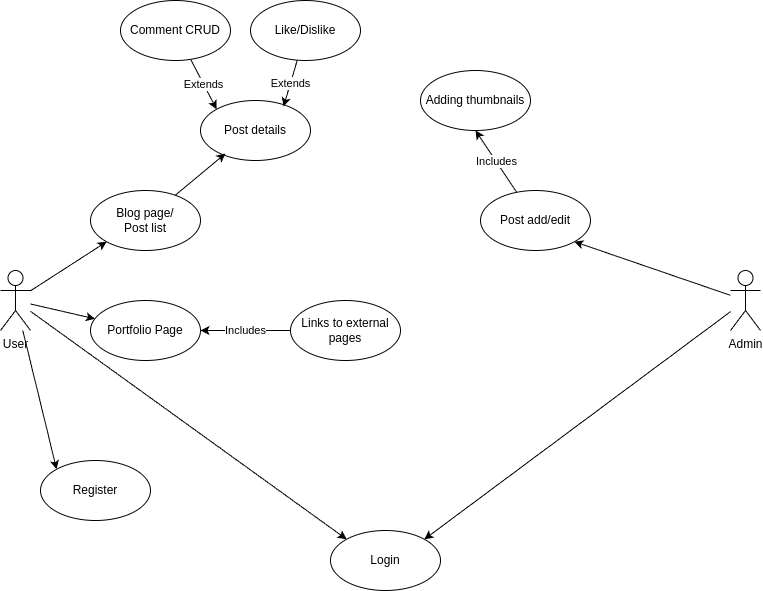

The diagram above was exported from draw.io. Its source (the exported page's mxGraphModel, read from the mxfile embedded in the PNG):
<mxGraphModel dx="1393" dy="821" grid="1" gridSize="10" guides="1" tooltips="1" connect="1" arrows="1" fold="1" page="1" pageScale="1" pageWidth="850" pageHeight="1100" math="0" shadow="0">
  <root>
    <mxCell id="0" />
    <mxCell id="1" parent="0" />
    <mxCell id="U4lqx9BgNetFNLMpFSJ5-6" style="rounded=0;orthogonalLoop=1;jettySize=auto;html=1;" edge="1" parent="1" source="U4lqx9BgNetFNLMpFSJ5-1" target="U4lqx9BgNetFNLMpFSJ5-5">
      <mxGeometry relative="1" as="geometry" />
    </mxCell>
    <mxCell id="U4lqx9BgNetFNLMpFSJ5-9" style="rounded=0;orthogonalLoop=1;jettySize=auto;html=1;entryX=0;entryY=1;entryDx=0;entryDy=0;" edge="1" parent="1" source="U4lqx9BgNetFNLMpFSJ5-1" target="U4lqx9BgNetFNLMpFSJ5-8">
      <mxGeometry relative="1" as="geometry" />
    </mxCell>
    <mxCell id="U4lqx9BgNetFNLMpFSJ5-20" style="rounded=0;orthogonalLoop=1;jettySize=auto;html=1;entryX=0;entryY=0;entryDx=0;entryDy=0;" edge="1" parent="1" source="U4lqx9BgNetFNLMpFSJ5-1" target="U4lqx9BgNetFNLMpFSJ5-18">
      <mxGeometry relative="1" as="geometry" />
    </mxCell>
    <mxCell id="U4lqx9BgNetFNLMpFSJ5-22" style="rounded=0;orthogonalLoop=1;jettySize=auto;html=1;entryX=0;entryY=0;entryDx=0;entryDy=0;" edge="1" parent="1" source="U4lqx9BgNetFNLMpFSJ5-1" target="U4lqx9BgNetFNLMpFSJ5-21">
      <mxGeometry relative="1" as="geometry" />
    </mxCell>
    <mxCell id="U4lqx9BgNetFNLMpFSJ5-1" value="User" style="shape=umlActor;verticalLabelPosition=bottom;verticalAlign=top;html=1;outlineConnect=0;" vertex="1" parent="1">
      <mxGeometry x="40" y="380" width="30" height="60" as="geometry" />
    </mxCell>
    <mxCell id="U4lqx9BgNetFNLMpFSJ5-19" style="rounded=0;orthogonalLoop=1;jettySize=auto;html=1;entryX=1;entryY=0;entryDx=0;entryDy=0;" edge="1" parent="1" source="U4lqx9BgNetFNLMpFSJ5-2" target="U4lqx9BgNetFNLMpFSJ5-18">
      <mxGeometry relative="1" as="geometry" />
    </mxCell>
    <mxCell id="U4lqx9BgNetFNLMpFSJ5-27" style="rounded=0;orthogonalLoop=1;jettySize=auto;html=1;entryX=1;entryY=1;entryDx=0;entryDy=0;" edge="1" parent="1" source="U4lqx9BgNetFNLMpFSJ5-2" target="U4lqx9BgNetFNLMpFSJ5-26">
      <mxGeometry relative="1" as="geometry" />
    </mxCell>
    <mxCell id="U4lqx9BgNetFNLMpFSJ5-2" value="Admin" style="shape=umlActor;verticalLabelPosition=bottom;verticalAlign=top;html=1;outlineConnect=0;" vertex="1" parent="1">
      <mxGeometry x="770" y="380" width="30" height="60" as="geometry" />
    </mxCell>
    <mxCell id="U4lqx9BgNetFNLMpFSJ5-5" value="Portfolio Page" style="ellipse;whiteSpace=wrap;html=1;" vertex="1" parent="1">
      <mxGeometry x="130" y="410" width="110" height="60" as="geometry" />
    </mxCell>
    <mxCell id="U4lqx9BgNetFNLMpFSJ5-8" value="Blog page/&lt;br&gt;Post list" style="ellipse;whiteSpace=wrap;html=1;" vertex="1" parent="1">
      <mxGeometry x="130" y="300" width="110" height="60" as="geometry" />
    </mxCell>
    <mxCell id="U4lqx9BgNetFNLMpFSJ5-10" value="Post details" style="ellipse;whiteSpace=wrap;html=1;" vertex="1" parent="1">
      <mxGeometry x="240" y="210" width="110" height="60" as="geometry" />
    </mxCell>
    <mxCell id="U4lqx9BgNetFNLMpFSJ5-11" style="rounded=0;orthogonalLoop=1;jettySize=auto;html=1;entryX=0.227;entryY=0.883;entryDx=0;entryDy=0;entryPerimeter=0;" edge="1" parent="1" source="U4lqx9BgNetFNLMpFSJ5-8" target="U4lqx9BgNetFNLMpFSJ5-10">
      <mxGeometry relative="1" as="geometry" />
    </mxCell>
    <mxCell id="U4lqx9BgNetFNLMpFSJ5-16" value="Extends" style="rounded=0;orthogonalLoop=1;jettySize=auto;html=1;entryX=0;entryY=0;entryDx=0;entryDy=0;" edge="1" parent="1" source="U4lqx9BgNetFNLMpFSJ5-12" target="U4lqx9BgNetFNLMpFSJ5-10">
      <mxGeometry relative="1" as="geometry" />
    </mxCell>
    <mxCell id="U4lqx9BgNetFNLMpFSJ5-12" value="Comment CRUD" style="ellipse;whiteSpace=wrap;html=1;" vertex="1" parent="1">
      <mxGeometry x="160" y="110" width="110" height="60" as="geometry" />
    </mxCell>
    <mxCell id="U4lqx9BgNetFNLMpFSJ5-13" value="Like/Dislike" style="ellipse;whiteSpace=wrap;html=1;" vertex="1" parent="1">
      <mxGeometry x="290" y="110" width="110" height="60" as="geometry" />
    </mxCell>
    <mxCell id="U4lqx9BgNetFNLMpFSJ5-17" value="Extends" style="rounded=0;orthogonalLoop=1;jettySize=auto;html=1;entryX=0.755;entryY=0.1;entryDx=0;entryDy=0;entryPerimeter=0;" edge="1" parent="1" source="U4lqx9BgNetFNLMpFSJ5-13" target="U4lqx9BgNetFNLMpFSJ5-10">
      <mxGeometry relative="1" as="geometry" />
    </mxCell>
    <mxCell id="U4lqx9BgNetFNLMpFSJ5-18" value="Login" style="ellipse;whiteSpace=wrap;html=1;" vertex="1" parent="1">
      <mxGeometry x="370" y="640" width="110" height="60" as="geometry" />
    </mxCell>
    <mxCell id="U4lqx9BgNetFNLMpFSJ5-21" value="Register" style="ellipse;whiteSpace=wrap;html=1;" vertex="1" parent="1">
      <mxGeometry x="80" y="570" width="110" height="60" as="geometry" />
    </mxCell>
    <mxCell id="U4lqx9BgNetFNLMpFSJ5-29" value="Includes" style="rounded=0;orthogonalLoop=1;jettySize=auto;html=1;entryX=0.5;entryY=1;entryDx=0;entryDy=0;" edge="1" parent="1" source="U4lqx9BgNetFNLMpFSJ5-26" target="U4lqx9BgNetFNLMpFSJ5-28">
      <mxGeometry relative="1" as="geometry" />
    </mxCell>
    <mxCell id="U4lqx9BgNetFNLMpFSJ5-26" value="Post add/edit" style="ellipse;whiteSpace=wrap;html=1;" vertex="1" parent="1">
      <mxGeometry x="520" y="300" width="110" height="60" as="geometry" />
    </mxCell>
    <mxCell id="U4lqx9BgNetFNLMpFSJ5-28" value="Adding thumbnails" style="ellipse;whiteSpace=wrap;html=1;" vertex="1" parent="1">
      <mxGeometry x="460" y="180" width="110" height="60" as="geometry" />
    </mxCell>
    <mxCell id="U4lqx9BgNetFNLMpFSJ5-31" value="Includes" style="edgeStyle=orthogonalEdgeStyle;rounded=0;orthogonalLoop=1;jettySize=auto;html=1;entryX=1;entryY=0.5;entryDx=0;entryDy=0;" edge="1" parent="1" source="U4lqx9BgNetFNLMpFSJ5-30" target="U4lqx9BgNetFNLMpFSJ5-5">
      <mxGeometry relative="1" as="geometry" />
    </mxCell>
    <mxCell id="U4lqx9BgNetFNLMpFSJ5-30" value="Links to external&lt;div&gt;pages&lt;/div&gt;" style="ellipse;whiteSpace=wrap;html=1;" vertex="1" parent="1">
      <mxGeometry x="330" y="410" width="110" height="60" as="geometry" />
    </mxCell>
  </root>
</mxGraphModel>